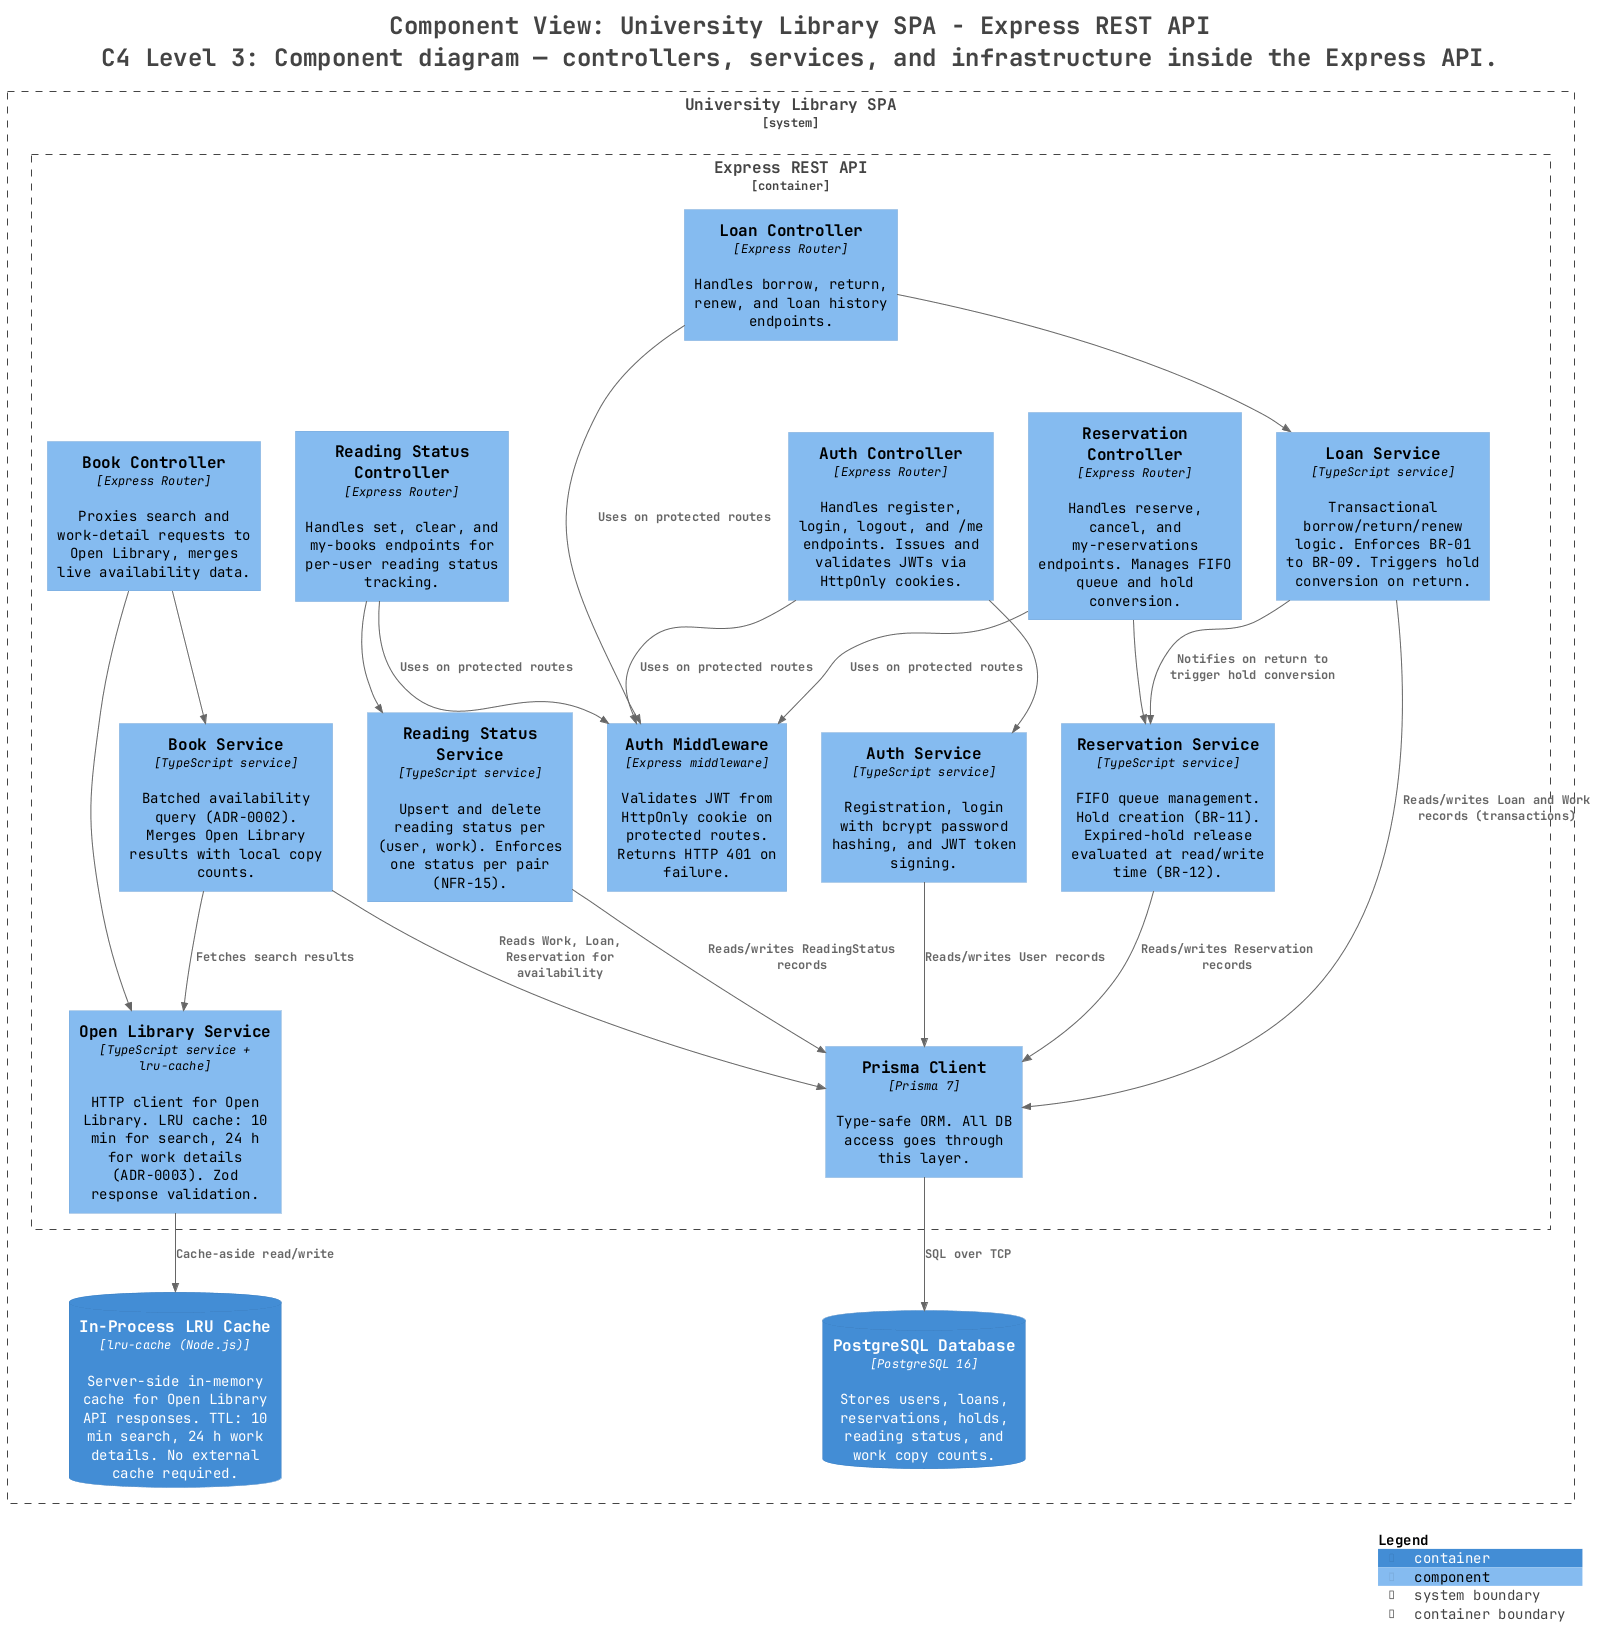

The diagram above was rendered by PlantUML. Its source (embedded in the PNG):
@startuml
title <size:24>Component View: University Library SPA - Express REST API</size>\n<size:24>C4 Level 3: Component diagram — controllers, services, and infrastructure inside the Express API.</size>

set separator none
top to bottom direction

<style>
  root {
    BackgroundColor: #ffffff
    FontColor: #444444
  }
</style>

!include <C4/C4>
!include <C4/C4_Context>
!include <C4/C4_Container>
!include <C4/C4_Component>

System_Boundary("UniversityLibrarySPA_boundary", "University Library SPA", $tags="") {
  Container_Boundary("UniversityLibrarySPA.ExpressRESTAPI_boundary", "Express REST API", $tags="") {
    Component(UniversityLibrarySPA.ExpressRESTAPI.ReservationController, "Reservation Controller", $techn="Express Router", $descr="Handles reserve, cancel, and my-reservations endpoints. Manages FIFO queue and hold conversion.", $tags="", $link="")
    Component(UniversityLibrarySPA.ExpressRESTAPI.ReadingStatusController, "Reading Status Controller", $techn="Express Router", $descr="Handles set, clear, and my-books endpoints for per-user reading status tracking.", $tags="", $link="")
    Component(UniversityLibrarySPA.ExpressRESTAPI.AuthService, "Auth Service", $techn="TypeScript service", $descr="Registration, login with bcrypt password hashing, and JWT token signing.", $tags="", $link="")
    Component(UniversityLibrarySPA.ExpressRESTAPI.BookService, "Book Service", $techn="TypeScript service", $descr="Batched availability query (ADR-0002). Merges Open Library results with local copy counts.", $tags="", $link="")
    Component(UniversityLibrarySPA.ExpressRESTAPI.LoanService, "Loan Service", $techn="TypeScript service", $descr="Transactional borrow/return/renew logic. Enforces BR-01 to BR-09. Triggers hold conversion on return.", $tags="", $link="")
    Component(UniversityLibrarySPA.ExpressRESTAPI.ReservationService, "Reservation Service", $techn="TypeScript service", $descr="FIFO queue management. Hold creation (BR-11). Expired-hold release evaluated at read/write time (BR-12).", $tags="", $link="")
    Component(UniversityLibrarySPA.ExpressRESTAPI.ReadingStatusService, "Reading Status Service", $techn="TypeScript service", $descr="Upsert and delete reading status per (user, work). Enforces one status per pair (NFR-15).", $tags="", $link="")
    Component(UniversityLibrarySPA.ExpressRESTAPI.OpenLibraryService, "Open Library Service", $techn="TypeScript service + lru-cache", $descr="HTTP client for Open Library. LRU cache: 10 min for search, 24 h for work details (ADR-0003). Zod response validation.", $tags="", $link="")
    Component(UniversityLibrarySPA.ExpressRESTAPI.AuthMiddleware, "Auth Middleware", $techn="Express middleware", $descr="Validates JWT from HttpOnly cookie on protected routes. Returns HTTP 401 on failure.", $tags="", $link="")
    Component(UniversityLibrarySPA.ExpressRESTAPI.PrismaClient, "Prisma Client", $techn="Prisma 7", $descr="Type-safe ORM. All DB access goes through this layer.", $tags="", $link="")
    Component(UniversityLibrarySPA.ExpressRESTAPI.AuthController, "Auth Controller", $techn="Express Router", $descr="Handles register, login, logout, and /me endpoints. Issues and validates JWTs via HttpOnly cookies.", $tags="", $link="")
    Component(UniversityLibrarySPA.ExpressRESTAPI.BookController, "Book Controller", $techn="Express Router", $descr="Proxies search and work-detail requests to Open Library, merges live availability data.", $tags="", $link="")
    Component(UniversityLibrarySPA.ExpressRESTAPI.LoanController, "Loan Controller", $techn="Express Router", $descr="Handles borrow, return, renew, and loan history endpoints.", $tags="", $link="")
  }

  ContainerDb(UniversityLibrarySPA.PostgreSQLDatabase, "PostgreSQL Database", $techn="PostgreSQL 16", $descr="Stores users, loans, reservations, holds, reading status, and work copy counts.", $tags="", $link="")
  ContainerDb(UniversityLibrarySPA.InProcessLRUCache, "In-Process LRU Cache", $techn="lru-cache (Node.js)", $descr="Server-side in-memory cache for Open Library API responses. TTL: 10 min search, 24 h work details. No external cache required.", $tags="", $link="")
}

Rel(UniversityLibrarySPA.ExpressRESTAPI.AuthController, UniversityLibrarySPA.ExpressRESTAPI.AuthService, "", $techn="", $tags="", $link="")
Rel(UniversityLibrarySPA.ExpressRESTAPI.BookController, UniversityLibrarySPA.ExpressRESTAPI.BookService, "", $techn="", $tags="", $link="")
Rel(UniversityLibrarySPA.ExpressRESTAPI.BookController, UniversityLibrarySPA.ExpressRESTAPI.OpenLibraryService, "", $techn="", $tags="", $link="")
Rel(UniversityLibrarySPA.ExpressRESTAPI.LoanController, UniversityLibrarySPA.ExpressRESTAPI.LoanService, "", $techn="", $tags="", $link="")
Rel(UniversityLibrarySPA.ExpressRESTAPI.ReservationController, UniversityLibrarySPA.ExpressRESTAPI.ReservationService, "", $techn="", $tags="", $link="")
Rel(UniversityLibrarySPA.ExpressRESTAPI.ReadingStatusController, UniversityLibrarySPA.ExpressRESTAPI.ReadingStatusService, "", $techn="", $tags="", $link="")
Rel(UniversityLibrarySPA.ExpressRESTAPI.AuthService, UniversityLibrarySPA.ExpressRESTAPI.PrismaClient, "Reads/writes User records", $techn="", $tags="", $link="")
Rel(UniversityLibrarySPA.ExpressRESTAPI.BookService, UniversityLibrarySPA.ExpressRESTAPI.PrismaClient, "Reads Work, Loan, Reservation for availability", $techn="", $tags="", $link="")
Rel(UniversityLibrarySPA.ExpressRESTAPI.BookService, UniversityLibrarySPA.ExpressRESTAPI.OpenLibraryService, "Fetches search results", $techn="", $tags="", $link="")
Rel(UniversityLibrarySPA.ExpressRESTAPI.LoanService, UniversityLibrarySPA.ExpressRESTAPI.PrismaClient, "Reads/writes Loan and Work records (transactions)", $techn="", $tags="", $link="")
Rel(UniversityLibrarySPA.ExpressRESTAPI.LoanService, UniversityLibrarySPA.ExpressRESTAPI.ReservationService, "Notifies on return to trigger hold conversion", $techn="", $tags="", $link="")
Rel(UniversityLibrarySPA.ExpressRESTAPI.ReservationService, UniversityLibrarySPA.ExpressRESTAPI.PrismaClient, "Reads/writes Reservation records", $techn="", $tags="", $link="")
Rel(UniversityLibrarySPA.ExpressRESTAPI.ReadingStatusService, UniversityLibrarySPA.ExpressRESTAPI.PrismaClient, "Reads/writes ReadingStatus records", $techn="", $tags="", $link="")
Rel(UniversityLibrarySPA.ExpressRESTAPI.OpenLibraryService, UniversityLibrarySPA.InProcessLRUCache, "Cache-aside read/write", $techn="", $tags="", $link="")
Rel(UniversityLibrarySPA.ExpressRESTAPI.AuthController, UniversityLibrarySPA.ExpressRESTAPI.AuthMiddleware, "Uses on protected routes", $techn="", $tags="", $link="")
Rel(UniversityLibrarySPA.ExpressRESTAPI.LoanController, UniversityLibrarySPA.ExpressRESTAPI.AuthMiddleware, "Uses on protected routes", $techn="", $tags="", $link="")
Rel(UniversityLibrarySPA.ExpressRESTAPI.ReservationController, UniversityLibrarySPA.ExpressRESTAPI.AuthMiddleware, "Uses on protected routes", $techn="", $tags="", $link="")
Rel(UniversityLibrarySPA.ExpressRESTAPI.ReadingStatusController, UniversityLibrarySPA.ExpressRESTAPI.AuthMiddleware, "Uses on protected routes", $techn="", $tags="", $link="")
Rel(UniversityLibrarySPA.ExpressRESTAPI.PrismaClient, UniversityLibrarySPA.PostgreSQLDatabase, "SQL over TCP", $techn="", $tags="", $link="")

SHOW_LEGEND(true)
hide stereotypes
@enduml